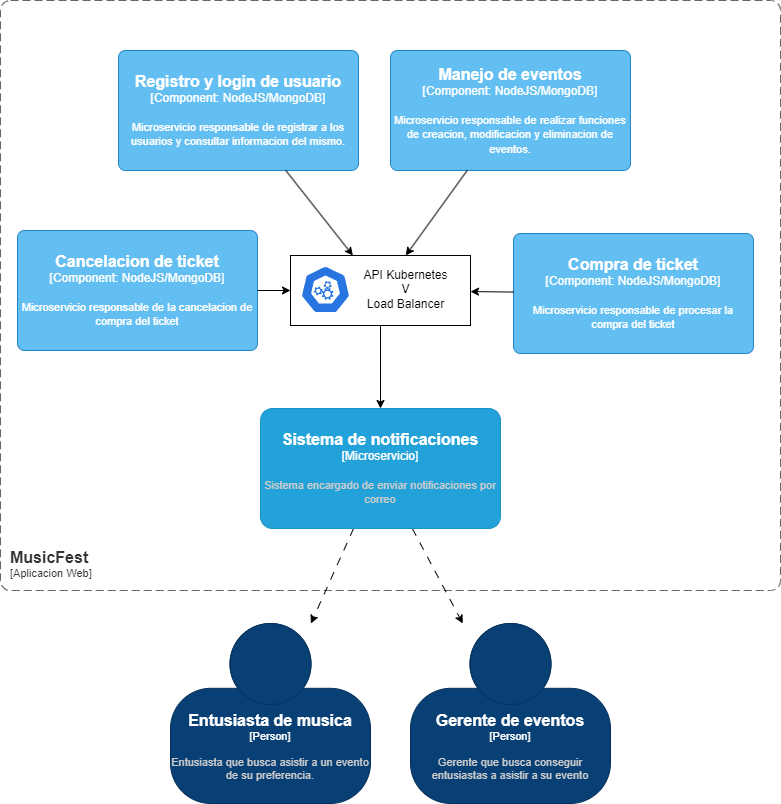

The diagram above was exported from draw.io. Its source (the exported page's mxGraphModel, read from the mxfile embedded in the PNG):
<mxGraphModel dx="1434" dy="746" grid="0" gridSize="10" guides="1" tooltips="1" connect="1" arrows="1" fold="1" page="1" pageScale="1" pageWidth="827" pageHeight="1169" math="0" shadow="0">
  <root>
    <mxCell id="0" />
    <mxCell id="1" parent="0" />
    <object placeholders="1" c4Name="Gerente de eventos" c4Type="Person" c4Description="Gerente que busca conseguir entusiastas a asistir a su evento" label="&lt;font style=&quot;font-size: 16px&quot;&gt;&lt;b&gt;%c4Name%&lt;/b&gt;&lt;/font&gt;&lt;div&gt;[%c4Type%]&lt;/div&gt;&lt;br&gt;&lt;div&gt;&lt;font style=&quot;font-size: 11px&quot;&gt;&lt;font color=&quot;#cccccc&quot;&gt;%c4Description%&lt;/font&gt;&lt;/div&gt;" id="IujvmiKT1F3e3WvZ7lC5-1">
      <mxCell style="html=1;fontSize=11;dashed=0;whiteSpace=wrap;fillColor=#083F75;strokeColor=#06315C;fontColor=#ffffff;shape=mxgraph.c4.person2;align=center;metaEdit=1;points=[[0.5,0,0],[1,0.5,0],[1,0.75,0],[0.75,1,0],[0.5,1,0],[0.25,1,0],[0,0.75,0],[0,0.5,0]];resizable=0;" vertex="1" parent="1">
        <mxGeometry x="428" y="663" width="200" height="180" as="geometry" />
      </mxCell>
    </object>
    <object placeholders="1" c4Name="Entusiasta de musica" c4Type="Person" c4Description="Entusiasta que busca asistir a un evento de su preferencia." label="&lt;font style=&quot;font-size: 16px&quot;&gt;&lt;b&gt;%c4Name%&lt;/b&gt;&lt;/font&gt;&lt;div&gt;[%c4Type%]&lt;/div&gt;&lt;br&gt;&lt;div&gt;&lt;font style=&quot;font-size: 11px&quot;&gt;&lt;font color=&quot;#cccccc&quot;&gt;%c4Description%&lt;/font&gt;&lt;/div&gt;" id="IujvmiKT1F3e3WvZ7lC5-2">
      <mxCell style="html=1;fontSize=11;dashed=0;whiteSpace=wrap;fillColor=#083F75;strokeColor=#06315C;fontColor=#ffffff;shape=mxgraph.c4.person2;align=center;metaEdit=1;points=[[0.5,0,0],[1,0.5,0],[1,0.75,0],[0.75,1,0],[0.5,1,0],[0.25,1,0],[0,0.75,0],[0,0.5,0]];resizable=0;" vertex="1" parent="1">
        <mxGeometry x="188" y="663" width="200" height="180" as="geometry" />
      </mxCell>
    </object>
    <object placeholders="1" c4Name="MusicFest" c4Type="SystemScopeBoundary" c4Application="Aplicacion Web" label="&lt;font style=&quot;font-size: 16px&quot;&gt;&lt;b&gt;&lt;div style=&quot;text-align: left&quot;&gt;%c4Name%&lt;/div&gt;&lt;/b&gt;&lt;/font&gt;&lt;div style=&quot;text-align: left&quot;&gt;[%c4Application%]&lt;/div&gt;" id="CeriTH_kPMyhn4KREp95-1">
      <mxCell style="rounded=1;fontSize=11;whiteSpace=wrap;html=1;dashed=1;arcSize=20;fillColor=none;strokeColor=#666666;fontColor=#333333;labelBackgroundColor=none;align=left;verticalAlign=bottom;labelBorderColor=none;spacingTop=0;spacing=10;dashPattern=8 4;metaEdit=1;rotatable=0;perimeter=rectanglePerimeter;noLabel=0;labelPadding=0;allowArrows=0;connectable=0;expand=0;recursiveResize=0;editable=1;pointerEvents=0;absoluteArcSize=1;points=[[0.25,0,0],[0.5,0,0],[0.75,0,0],[1,0.25,0],[1,0.5,0],[1,0.75,0],[0.75,1,0],[0.5,1,0],[0.25,1,0],[0,0.75,0],[0,0.5,0],[0,0.25,0]];" vertex="1" parent="1">
        <mxGeometry x="18" y="40" width="780" height="590" as="geometry" />
      </mxCell>
    </object>
    <mxCell id="0bXM_jitnN8HP_Q6avdU-1" value="" style="group" vertex="1" connectable="0" parent="1">
      <mxGeometry x="308" y="295" width="180" height="70" as="geometry" />
    </mxCell>
    <mxCell id="0bXM_jitnN8HP_Q6avdU-2" value="" style="rounded=0;whiteSpace=wrap;html=1;" vertex="1" parent="0bXM_jitnN8HP_Q6avdU-1">
      <mxGeometry width="180" height="70" as="geometry" />
    </mxCell>
    <mxCell id="0bXM_jitnN8HP_Q6avdU-3" value="" style="aspect=fixed;sketch=0;html=1;dashed=0;whitespace=wrap;fillColor=#2875E2;strokeColor=#ffffff;points=[[0.005,0.63,0],[0.1,0.2,0],[0.9,0.2,0],[0.5,0,0],[0.995,0.63,0],[0.72,0.99,0],[0.5,1,0],[0.28,0.99,0]];shape=mxgraph.kubernetes.icon2;prIcon=api" vertex="1" parent="0bXM_jitnN8HP_Q6avdU-1">
      <mxGeometry x="10" y="10" width="50" height="48" as="geometry" />
    </mxCell>
    <mxCell id="0bXM_jitnN8HP_Q6avdU-4" value="API Kubernetes&lt;div&gt;V&lt;br&gt;&lt;div&gt;Load Balancer&lt;/div&gt;&lt;/div&gt;" style="text;html=1;align=center;verticalAlign=middle;resizable=0;points=[];autosize=1;strokeColor=none;fillColor=none;" vertex="1" parent="0bXM_jitnN8HP_Q6avdU-1">
      <mxGeometry x="60" y="4" width="110" height="60" as="geometry" />
    </mxCell>
    <object placeholders="1" c4Name="Manejo de eventos" c4Type="Component" c4Technology="NodeJS/MongoDB" c4Description="Microservicio responsable de realizar funciones de creacion, modificacion y eliminacion de eventos." label="&lt;font style=&quot;font-size: 16px&quot;&gt;&lt;b&gt;%c4Name%&lt;/b&gt;&lt;/font&gt;&lt;div&gt;[%c4Type%: %c4Technology%]&lt;/div&gt;&lt;br&gt;&lt;div&gt;&lt;font style=&quot;font-size: 11px&quot;&gt;%c4Description%&lt;/font&gt;&lt;/div&gt;" id="u63vRA6LlYngktiedCRg-1">
      <mxCell style="rounded=1;whiteSpace=wrap;html=1;labelBackgroundColor=none;fillColor=#63BEF2;fontColor=#ffffff;align=center;arcSize=6;strokeColor=#2086C9;metaEdit=1;resizable=0;points=[[0.25,0,0],[0.5,0,0],[0.75,0,0],[1,0.25,0],[1,0.5,0],[1,0.75,0],[0.75,1,0],[0.5,1,0],[0.25,1,0],[0,0.75,0],[0,0.5,0],[0,0.25,0]];" vertex="1" parent="1">
        <mxGeometry x="408" y="90" width="240" height="120" as="geometry" />
      </mxCell>
    </object>
    <object placeholders="1" c4Name="Registro y login de usuario" c4Type="Component" c4Technology="NodeJS/MongoDB" c4Description="Microservicio responsable de registrar a los usuarios y consultar informacion del mismo." label="&lt;font style=&quot;font-size: 16px&quot;&gt;&lt;b&gt;%c4Name%&lt;/b&gt;&lt;/font&gt;&lt;div&gt;[%c4Type%: %c4Technology%]&lt;/div&gt;&lt;br&gt;&lt;div&gt;&lt;font style=&quot;font-size: 11px&quot;&gt;%c4Description%&lt;/font&gt;&lt;/div&gt;" id="u63vRA6LlYngktiedCRg-2">
      <mxCell style="rounded=1;whiteSpace=wrap;html=1;labelBackgroundColor=none;fillColor=#63BEF2;fontColor=#ffffff;align=center;arcSize=6;strokeColor=#2086C9;metaEdit=1;resizable=0;points=[[0.25,0,0],[0.5,0,0],[0.75,0,0],[1,0.25,0],[1,0.5,0],[1,0.75,0],[0.75,1,0],[0.5,1,0],[0.25,1,0],[0,0.75,0],[0,0.5,0],[0,0.25,0]];" vertex="1" parent="1">
        <mxGeometry x="136" y="90" width="240" height="120" as="geometry" />
      </mxCell>
    </object>
    <object placeholders="1" c4Name="Compra de ticket" c4Type="Component" c4Technology="NodeJS/MongoDB" c4Description="Microservicio responsable de procesar la compra del ticket" label="&lt;font style=&quot;font-size: 16px&quot;&gt;&lt;b&gt;%c4Name%&lt;/b&gt;&lt;/font&gt;&lt;div&gt;[%c4Type%: %c4Technology%]&lt;/div&gt;&lt;br&gt;&lt;div&gt;&lt;font style=&quot;font-size: 11px&quot;&gt;%c4Description%&lt;/font&gt;&lt;/div&gt;" id="fkvuGUO0Jdam3pOg60VV-1">
      <mxCell style="rounded=1;whiteSpace=wrap;html=1;labelBackgroundColor=none;fillColor=#63BEF2;fontColor=#ffffff;align=center;arcSize=6;strokeColor=#2086C9;metaEdit=1;resizable=0;points=[[0.25,0,0],[0.5,0,0],[0.75,0,0],[1,0.25,0],[1,0.5,0],[1,0.75,0],[0.75,1,0],[0.5,1,0],[0.25,1,0],[0,0.75,0],[0,0.5,0],[0,0.25,0]];" vertex="1" parent="1">
        <mxGeometry x="531" y="273" width="240" height="120" as="geometry" />
      </mxCell>
    </object>
    <object placeholders="1" c4Name="Cancelacion de ticket" c4Type="Component" c4Technology="NodeJS/MongoDB" c4Description="Microservicio responsable de la cancelacion de compra del ticket" label="&lt;font style=&quot;font-size: 16px&quot;&gt;&lt;b&gt;%c4Name%&lt;/b&gt;&lt;/font&gt;&lt;div&gt;[%c4Type%: %c4Technology%]&lt;/div&gt;&lt;br&gt;&lt;div&gt;&lt;font style=&quot;font-size: 11px&quot;&gt;%c4Description%&lt;/font&gt;&lt;/div&gt;" id="fkvuGUO0Jdam3pOg60VV-2">
      <mxCell style="rounded=1;whiteSpace=wrap;html=1;labelBackgroundColor=none;fillColor=#63BEF2;fontColor=#ffffff;align=center;arcSize=6;strokeColor=#2086C9;metaEdit=1;resizable=0;points=[[0.25,0,0],[0.5,0,0],[0.75,0,0],[1,0.25,0],[1,0.5,0],[1,0.75,0],[0.75,1,0],[0.5,1,0],[0.25,1,0],[0,0.75,0],[0,0.5,0],[0,0.25,0]];" vertex="1" parent="1">
        <mxGeometry x="35" y="270" width="240" height="120" as="geometry" />
      </mxCell>
    </object>
    <mxCell id="fAaJWxmnE4x89I9A8LbL-9" style="rounded=0;orthogonalLoop=1;jettySize=auto;html=1;dashed=1;dashPattern=8 8;" edge="1" parent="1" source="fAaJWxmnE4x89I9A8LbL-1" target="IujvmiKT1F3e3WvZ7lC5-2">
      <mxGeometry relative="1" as="geometry" />
    </mxCell>
    <mxCell id="fAaJWxmnE4x89I9A8LbL-10" style="rounded=0;orthogonalLoop=1;jettySize=auto;html=1;dashed=1;dashPattern=8 8;" edge="1" parent="1" source="fAaJWxmnE4x89I9A8LbL-1" target="IujvmiKT1F3e3WvZ7lC5-1">
      <mxGeometry relative="1" as="geometry" />
    </mxCell>
    <object placeholders="1" c4Name="Sistema de notificaciones" c4Type="Microservicio" c4Description="Sistema encargado de enviar notificaciones por correo" label="&lt;font style=&quot;font-size: 16px&quot;&gt;&lt;b&gt;%c4Name%&lt;/b&gt;&lt;/font&gt;&lt;div&gt;[%c4Type%]&lt;/div&gt;&lt;br&gt;&lt;div&gt;&lt;font style=&quot;font-size: 11px&quot;&gt;&lt;font color=&quot;#cccccc&quot;&gt;%c4Description%&lt;/font&gt;&lt;/div&gt;" id="fAaJWxmnE4x89I9A8LbL-1">
      <mxCell style="rounded=1;whiteSpace=wrap;html=1;labelBackgroundColor=none;fillColor=#23a2d9;fontColor=#ffffff;align=center;arcSize=10;strokeColor=#1a93c6;metaEdit=1;resizable=0;points=[[0.25,0,0],[0.5,0,0],[0.75,0,0],[1,0.25,0],[1,0.5,0],[1,0.75,0],[0.75,1,0],[0.5,1,0],[0.25,1,0],[0,0.75,0],[0,0.5,0],[0,0.25,0]];" vertex="1" parent="1">
        <mxGeometry x="278" y="448" width="240" height="120" as="geometry" />
      </mxCell>
    </object>
    <mxCell id="fAaJWxmnE4x89I9A8LbL-3" style="rounded=0;orthogonalLoop=1;jettySize=auto;html=1;endArrow=none;endFill=0;startArrow=classic;startFill=1;" edge="1" parent="1" source="0bXM_jitnN8HP_Q6avdU-2" target="u63vRA6LlYngktiedCRg-2">
      <mxGeometry relative="1" as="geometry" />
    </mxCell>
    <mxCell id="fAaJWxmnE4x89I9A8LbL-4" style="rounded=0;orthogonalLoop=1;jettySize=auto;html=1;endArrow=none;endFill=0;startArrow=classic;startFill=1;" edge="1" parent="1" source="0bXM_jitnN8HP_Q6avdU-2" target="u63vRA6LlYngktiedCRg-1">
      <mxGeometry relative="1" as="geometry" />
    </mxCell>
    <mxCell id="fAaJWxmnE4x89I9A8LbL-6" style="rounded=0;orthogonalLoop=1;jettySize=auto;html=1;endArrow=none;endFill=0;startArrow=classic;startFill=1;" edge="1" parent="1" source="0bXM_jitnN8HP_Q6avdU-2" target="fkvuGUO0Jdam3pOg60VV-1">
      <mxGeometry relative="1" as="geometry" />
    </mxCell>
    <mxCell id="fAaJWxmnE4x89I9A8LbL-7" style="rounded=0;orthogonalLoop=1;jettySize=auto;html=1;endArrow=none;endFill=0;startArrow=classic;startFill=1;" edge="1" parent="1" source="0bXM_jitnN8HP_Q6avdU-2" target="fkvuGUO0Jdam3pOg60VV-2">
      <mxGeometry relative="1" as="geometry" />
    </mxCell>
    <mxCell id="fAaJWxmnE4x89I9A8LbL-8" style="edgeStyle=orthogonalEdgeStyle;rounded=0;orthogonalLoop=1;jettySize=auto;html=1;" edge="1" parent="1" source="0bXM_jitnN8HP_Q6avdU-2" target="fAaJWxmnE4x89I9A8LbL-1">
      <mxGeometry relative="1" as="geometry" />
    </mxCell>
  </root>
</mxGraphModel>